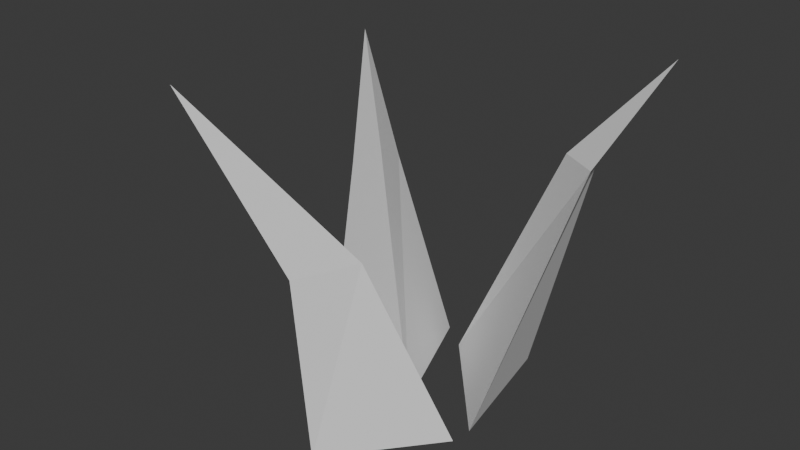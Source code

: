 # Source: SM_Grass_01.blend  (saved by Blender 4.0.36; exported with 4.5.12 LTS)
import bpy
from mathutils import Matrix  # noqa: F401  (used for matrix-valued properties, if any)

bpy.ops.wm.read_factory_settings(use_empty=True)
scene = bpy.context.scene
scene.name = 'Scene'

# ---- collections
col_collection = bpy.data.collections.new('Collection'); scene.collection.children.link(col_collection)

# ---- world
world_world = bpy.data.worlds.new('World'); scene.world = world_world
world_world.use_nodes = True; world_world.node_tree.nodes.clear()
_N = world_world.node_tree.nodes; _L = world_world.node_tree.links
n0 = _N.new('ShaderNodeOutputWorld'); n0.name = 'World Output'; n0.location = (300, 300)
n1 = _N.new('ShaderNodeBackground'); n1.name = 'Background'; n1.location = (10, 300)
n1.inputs[0].default_value = (0.05088, 0.05088, 0.05088, 1.0)
_L.new(n1.outputs[0], n0.inputs[0])
n0.is_active_output = True
world_world.color = (0.05088, 0.05088, 0.05088)
world_world.use_sun_shadow = False
world_world.sun_shadow_jitter_overblur = 0.0

# ---- meshes
me_plane_003 = bpy.data.meshes.new('Plane.003')
me_plane_003.from_pydata([(0.00674, -0.1037, -0.02132), (-0.003826, -0.1083, 0.1392), (-0.06445, -0.01584, -0.02084), (0.08052, -0.01584, -0.02084), (-0.05596, -0.06524, 0.1398), (0.02591, -0.0617, 0.1445), (-0.0521, -0.1615, 0.2947), (0.08086, 0.005918, -0.02352), (-0.001067, 0.09994, -0.02039), (0.05945, 0.1234, -0.02187), (0.1201, 0.1012, 0.1901), (0.07798, 0.1339, 0.1828), (0.102, 0.1432, 0.1794), (0.1369, 0.1973, 0.26), (-0.02596, 0.1186, -0.02056), (0.01806, 0.004111, -0.02056), (-0.09993, 0.03758, -0.02056), (-0.08263, 0.1108, 0.1448), (-0.07094, 0.0726, 0.1684), (-0.1077, 0.07692, 0.1412), (-0.1439, 0.1365, 0.2443)], [], [(1, 5, 6), (0, 3, 5, 1), (3, 2, 4, 5), (2, 0, 1, 4), (4, 1, 6), (5, 4, 6), (9, 8, 11, 12), (8, 7, 10, 11), (7, 9, 12, 10), (12, 11, 13), (10, 12, 13), (11, 10, 13), (16, 15, 18, 19), (15, 14, 17, 18), (14, 16, 19, 17), (19, 18, 20), (18, 17, 20), (17, 19, 20)])
_uv = me_plane_003.uv_layers.new(name='UVMap')
_uv.uv.foreach_set('vector', [0.5897, 0.7557, 0.5212, 0.7319, 0.6242, 0.5443, 0.6242, 0.9958, 0.503, 0.9533, 0.5212, 0.7319, 0.5897, 0.7557, 0.3252, 0.5699, 0.1854, 0.435, 0.2389, 0.216, 0.3252, 0.2858, 0.9925, 0.4487, 0.8083, 0.4487, 0.8434, 0.2024, 0.9569, 0.2099, 0.9569, 0.2099, 0.8434, 0.2024, 0.8791, -7.425e-09, 0.3252, 0.2858, 0.2389, 0.216, 0.2271, -6.176e-09, 0.8083, 0.4751, 0.7079, 0.5029, 0.7079, 0.1749, 0.7495, 0.1678, 0.7079, 0.5443, 0.503, 0.5302, 0.6105, 0.1468, 0.6971, 0.1726, 0.1854, 0.5762, -6.479e-09, 0.4984, 0.1066, 0.1719, 0.1854, 0.1787, 0.7495, 0.1678, 0.7079, 0.1749, 0.7867, -1.158e-08, 0.1854, 0.1787, 0.1066, 0.1719, 0.0921, 2.738e-08, 0.6971, 0.1726, 0.6105, 0.1468, 0.7079, 7.631e-09, 0.503, 0.4658, 0.3252, 0.5496, 0.3252, 0.1932, 0.3999, 0.2091, 0.3665, 1.0, 0.1854, 0.9029, 0.2894, 0.7079, 0.3665, 0.7098, 0.8896, 0.9564, 0.7079, 0.985, 0.7107, 0.709, 0.7784, 0.6898, 0.3999, 0.2091, 0.3252, 0.1932, 0.3959, 1.951e-08, 0.3665, 0.7098, 0.2894, 0.7079, 0.2934, 0.5699, 0.7784, 0.6898, 0.7107, 0.709, 0.7079, 0.5029])
me_plane_003.update()

# ---- objects
ob_plane = bpy.data.objects.new('Plane', me_plane_003)

# ---- transforms, parenting, visibility, modifiers, constraints
ob_plane.location = (0.0, 0.0, 0.0)

# ---- collection membership
col_collection.objects.link(ob_plane)

# ---- scene / render settings (as saved in the file)
scene.frame_start = 1; scene.frame_end = 250; scene.frame_set(1)
scene.render.engine = 'BLENDER_EEVEE_NEXT'
scene.cycles.sampling_pattern = 'TABULATED_SOBOL'
bpy.context.view_layer.update()

# ---- added for rendering (the .blend has no active camera and no usable light): camera, sun
cam_auto = bpy.data.cameras.new('AutoCamera')
cam_auto.lens = 50.0
cam_auto.sensor_width = 36.0
cam_auto.clip_end = 1000.0
ob_auto_camera = bpy.data.objects.new('AutoCamera', cam_auto)
scene.collection.objects.link(ob_auto_camera)
ob_auto_camera.location = (0.51064, -0.599108, 0.546907)
ob_auto_camera.rotation_euler = (1.09748, -7.21219e-08, 0.694738)
scene.camera = ob_auto_camera
light_auto_sun = bpy.data.lights.new('AutoSun', 'SUN')
light_auto_sun.energy = 3.0
light_auto_sun.angle = 0.0523599
ob_auto_sun = bpy.data.objects.new('AutoSun', light_auto_sun)
scene.collection.objects.link(ob_auto_sun)
ob_auto_sun.rotation_euler = (0.872665, 0.174533, 0.523599)
bpy.context.view_layer.update()

